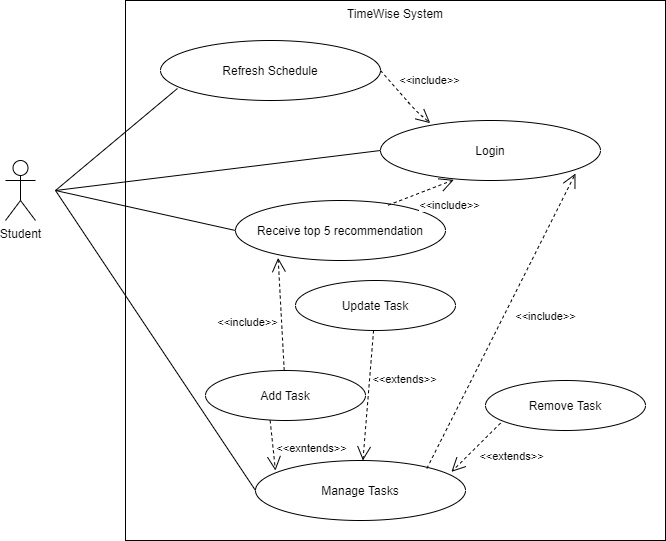

The diagram above was exported from draw.io. Its source (the exported page's mxGraphModel, read from the mxfile embedded in the PNG):
<mxGraphModel dx="1102" dy="615" grid="1" gridSize="10" guides="1" tooltips="1" connect="1" arrows="1" fold="1" page="1" pageScale="1" pageWidth="850" pageHeight="1100" math="0" shadow="0">
  <root>
    <mxCell id="0" />
    <mxCell id="1" parent="0" />
    <mxCell id="-8NCmCn8XfKWBPDfDitp-1" value="TimeWise System" style="whiteSpace=wrap;html=1;aspect=fixed;labelPosition=center;verticalLabelPosition=middle;align=center;verticalAlign=top;" parent="1" vertex="1">
      <mxGeometry x="170" y="30" width="540" height="540" as="geometry" />
    </mxCell>
    <mxCell id="-8NCmCn8XfKWBPDfDitp-4" value="Student" style="shape=umlActor;verticalLabelPosition=bottom;labelBackgroundColor=#ffffff;verticalAlign=top;html=1;outlineConnect=0;" parent="1" vertex="1">
      <mxGeometry x="50" y="190" width="30" height="60" as="geometry" />
    </mxCell>
    <mxCell id="-8NCmCn8XfKWBPDfDitp-7" value="Add Task" style="ellipse;whiteSpace=wrap;html=1;" parent="1" vertex="1">
      <mxGeometry x="250" y="400" width="160" height="50" as="geometry" />
    </mxCell>
    <mxCell id="-8NCmCn8XfKWBPDfDitp-8" value="Manage Tasks" style="ellipse;whiteSpace=wrap;html=1;" parent="1" vertex="1">
      <mxGeometry x="300" y="490" width="210" height="60" as="geometry" />
    </mxCell>
    <mxCell id="-8NCmCn8XfKWBPDfDitp-10" value="Update Task" style="ellipse;whiteSpace=wrap;html=1;" parent="1" vertex="1">
      <mxGeometry x="340" y="310" width="160" height="50" as="geometry" />
    </mxCell>
    <mxCell id="-8NCmCn8XfKWBPDfDitp-11" value="Remove Task" style="ellipse;whiteSpace=wrap;html=1;" parent="1" vertex="1">
      <mxGeometry x="530" y="410" width="160" height="50" as="geometry" />
    </mxCell>
    <mxCell id="-8NCmCn8XfKWBPDfDitp-12" value="Receive top 5 recommendation" style="ellipse;whiteSpace=wrap;html=1;" parent="1" vertex="1">
      <mxGeometry x="280" y="230" width="210" height="60" as="geometry" />
    </mxCell>
    <mxCell id="-8NCmCn8XfKWBPDfDitp-13" value="Login" style="ellipse;whiteSpace=wrap;html=1;" parent="1" vertex="1">
      <mxGeometry x="425" y="150" width="220" height="60" as="geometry" />
    </mxCell>
    <mxCell id="-8NCmCn8XfKWBPDfDitp-14" value="&amp;lt;&amp;lt;exntends&amp;gt;&amp;gt;" style="endArrow=open;endSize=12;dashed=1;html=1;entryX=0.095;entryY=0.167;entryDx=0;entryDy=0;exitX=0.404;exitY=1;exitDx=0;exitDy=0;exitPerimeter=0;entryPerimeter=0;" parent="1" source="-8NCmCn8XfKWBPDfDitp-7" target="-8NCmCn8XfKWBPDfDitp-8" edge="1">
      <mxGeometry x="0.2388" y="38" width="160" relative="1" as="geometry">
        <mxPoint x="170" y="410" as="sourcePoint" />
        <mxPoint x="330" y="410" as="targetPoint" />
        <mxPoint y="1" as="offset" />
      </mxGeometry>
    </mxCell>
    <mxCell id="-8NCmCn8XfKWBPDfDitp-15" value="&amp;lt;&amp;lt;extends&amp;gt;&amp;gt;" style="endArrow=open;endSize=12;dashed=1;html=1;" parent="1" source="-8NCmCn8XfKWBPDfDitp-10" target="-8NCmCn8XfKWBPDfDitp-8" edge="1">
      <mxGeometry x="-0.2924" y="35" width="160" relative="1" as="geometry">
        <mxPoint x="308.2312577809005" y="441.60838641011105" as="sourcePoint" />
        <mxPoint x="350.75" y="406.02" as="targetPoint" />
        <mxPoint as="offset" />
      </mxGeometry>
    </mxCell>
    <mxCell id="-8NCmCn8XfKWBPDfDitp-16" value="&amp;lt;&amp;lt;extends&amp;gt;&amp;gt;" style="endArrow=open;endSize=12;dashed=1;html=1;entryX=0.933;entryY=0.189;entryDx=0;entryDy=0;entryPerimeter=0;exitX=0.094;exitY=0.853;exitDx=0;exitDy=0;exitPerimeter=0;" parent="1" source="-8NCmCn8XfKWBPDfDitp-11" target="-8NCmCn8XfKWBPDfDitp-8" edge="1">
      <mxGeometry x="-0.5359" y="31" width="160" relative="1" as="geometry">
        <mxPoint x="440" y="490" as="sourcePoint" />
        <mxPoint x="520" y="390" as="targetPoint" />
        <mxPoint as="offset" />
      </mxGeometry>
    </mxCell>
    <mxCell id="-8NCmCn8XfKWBPDfDitp-17" value="" style="endArrow=none;html=1;" parent="1" edge="1">
      <mxGeometry width="50" height="50" relative="1" as="geometry">
        <mxPoint x="100" y="220" as="sourcePoint" />
        <mxPoint x="300" y="520" as="targetPoint" />
      </mxGeometry>
    </mxCell>
    <mxCell id="-8NCmCn8XfKWBPDfDitp-20" value="" style="endArrow=none;html=1;entryX=0;entryY=0.5;entryDx=0;entryDy=0;" parent="1" target="-8NCmCn8XfKWBPDfDitp-13" edge="1">
      <mxGeometry width="50" height="50" relative="1" as="geometry">
        <mxPoint x="100" y="220" as="sourcePoint" />
        <mxPoint x="150" y="200" as="targetPoint" />
      </mxGeometry>
    </mxCell>
    <mxCell id="-8NCmCn8XfKWBPDfDitp-21" value="" style="endArrow=none;html=1;entryX=0;entryY=0.5;entryDx=0;entryDy=0;" parent="1" target="-8NCmCn8XfKWBPDfDitp-12" edge="1">
      <mxGeometry width="50" height="50" relative="1" as="geometry">
        <mxPoint x="100" y="220" as="sourcePoint" />
        <mxPoint x="160" y="230" as="targetPoint" />
      </mxGeometry>
    </mxCell>
    <mxCell id="-8NCmCn8XfKWBPDfDitp-25" value="&amp;lt;&amp;lt;include&amp;gt;&amp;gt;" style="endArrow=open;endSize=12;dashed=1;html=1;exitX=0.727;exitY=0.078;exitDx=0;exitDy=0;exitPerimeter=0;entryX=0.333;entryY=0.989;entryDx=0;entryDy=0;entryPerimeter=0;" parent="1" source="-8NCmCn8XfKWBPDfDitp-12" target="-8NCmCn8XfKWBPDfDitp-13" edge="1">
      <mxGeometry x="0.6175" y="-22" width="160" relative="1" as="geometry">
        <mxPoint x="470" y="270" as="sourcePoint" />
        <mxPoint x="507" y="190" as="targetPoint" />
        <mxPoint as="offset" />
      </mxGeometry>
    </mxCell>
    <mxCell id="-8NCmCn8XfKWBPDfDitp-26" value="&amp;lt;&amp;lt;include&amp;gt;&amp;gt;" style="endArrow=open;endSize=12;dashed=1;html=1;exitX=0.816;exitY=0.133;exitDx=0;exitDy=0;exitPerimeter=0;" parent="1" source="-8NCmCn8XfKWBPDfDitp-8" edge="1">
      <mxGeometry x="0.1472" y="-38" width="160" relative="1" as="geometry">
        <mxPoint x="485" y="454" as="sourcePoint" />
        <mxPoint x="620" y="203" as="targetPoint" />
        <mxPoint as="offset" />
        <Array as="points" />
      </mxGeometry>
    </mxCell>
    <mxCell id="wahwdQdKCCTgFrGyWeOB-1" value="&amp;lt;&amp;lt;include&amp;gt;&amp;gt;" style="endArrow=open;endSize=12;dashed=1;html=1;entryX=0.203;entryY=0.956;entryDx=0;entryDy=0;entryPerimeter=0;" parent="1" source="-8NCmCn8XfKWBPDfDitp-7" target="-8NCmCn8XfKWBPDfDitp-12" edge="1">
      <mxGeometry x="-0.1111" y="34" width="160" relative="1" as="geometry">
        <mxPoint x="265.6700000000001" y="394.67999999999995" as="sourcePoint" />
        <mxPoint x="310" y="310" as="targetPoint" />
        <mxPoint as="offset" />
      </mxGeometry>
    </mxCell>
    <mxCell id="wahwdQdKCCTgFrGyWeOB-4" style="edgeStyle=orthogonalEdgeStyle;rounded=0;orthogonalLoop=1;jettySize=auto;html=1;exitX=0.5;exitY=1;exitDx=0;exitDy=0;" parent="1" source="-8NCmCn8XfKWBPDfDitp-11" target="-8NCmCn8XfKWBPDfDitp-11" edge="1">
      <mxGeometry relative="1" as="geometry" />
    </mxCell>
    <mxCell id="KNJBQYWoCBIJAicLKHZd-7" value="Refresh Schedule" style="ellipse;whiteSpace=wrap;html=1;" parent="1" vertex="1">
      <mxGeometry x="205" y="70" width="220" height="60" as="geometry" />
    </mxCell>
    <mxCell id="KNJBQYWoCBIJAicLKHZd-8" value="" style="endArrow=none;html=1;entryX=0.077;entryY=0.8;entryDx=0;entryDy=0;entryPerimeter=0;" parent="1" target="KNJBQYWoCBIJAicLKHZd-7" edge="1">
      <mxGeometry width="50" height="50" relative="1" as="geometry">
        <mxPoint x="100" y="220" as="sourcePoint" />
        <mxPoint x="250" y="130" as="targetPoint" />
      </mxGeometry>
    </mxCell>
    <mxCell id="KNJBQYWoCBIJAicLKHZd-9" value="&amp;lt;&amp;lt;include&amp;gt;&amp;gt;" style="endArrow=open;endSize=12;dashed=1;html=1;entryX=0.226;entryY=0.044;entryDx=0;entryDy=0;entryPerimeter=0;exitX=1;exitY=0.5;exitDx=0;exitDy=0;" parent="1" source="KNJBQYWoCBIJAicLKHZd-7" target="-8NCmCn8XfKWBPDfDitp-13" edge="1">
      <mxGeometry x="0.4652" y="33" width="160" relative="1" as="geometry">
        <mxPoint x="442.6700000000001" y="244.67999999999995" as="sourcePoint" />
        <mxPoint x="508.26" y="219.34000000000003" as="targetPoint" />
        <mxPoint x="-7" y="-5" as="offset" />
        <Array as="points">
          <mxPoint x="460" y="140" />
        </Array>
      </mxGeometry>
    </mxCell>
  </root>
</mxGraphModel>